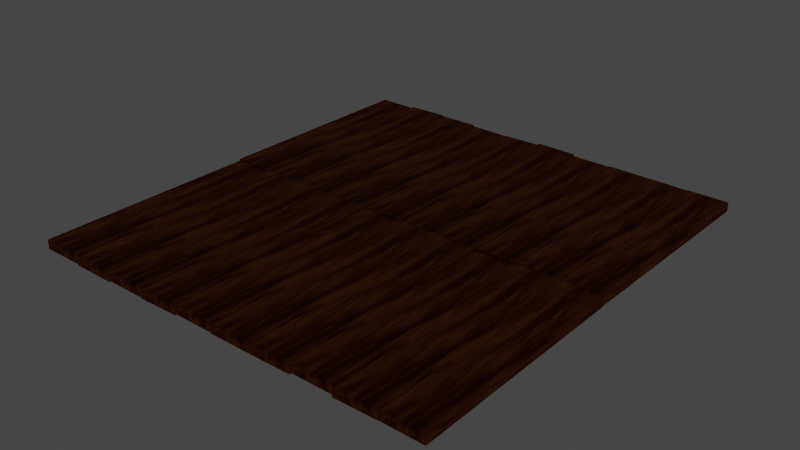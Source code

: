 # Source: drewno.blend  (saved by Blender 2.80.75; exported with 4.5.12 LTS)
import bpy
from mathutils import Matrix  # noqa: F401  (used for matrix-valued properties, if any)

bpy.ops.wm.read_factory_settings(use_empty=True)
scene = bpy.context.scene
scene.name = 'Scene'

# ---- collections
col_collection = bpy.data.collections.new('Collection'); scene.collection.children.link(col_collection)

# ---- materials (node trees are filled in below, after node groups)
mat_material_001 = bpy.data.materials.new('Material.001')

# ---- material node trees
mat_material_001.use_nodes = True; mat_material_001.node_tree.nodes.clear()
_N = mat_material_001.node_tree.nodes; _L = mat_material_001.node_tree.links
n0 = _N.new('ShaderNodeTexCoord'); n0.name = 'Texture Coordinate.001'; n0.location = (-1197, -577)
n1 = _N.new('ShaderNodeMapping'); n1.name = 'Mapping.001'; n1.location = (-987, -560)
n1.vector_type = 'VECTOR'
n1.inputs[3].default_value = (1.0, 0.1, 1.0)
n2 = _N.new('ShaderNodeTexNoise'); n2.name = 'Noise Texture'; n2.location = (-697, -622)
n2.inputs[2].default_value = 2.1
n3 = _N.new('ShaderNodeTexNoise'); n3.name = 'Noise Texture.001'; n3.location = (-470, -630)
n3.inputs[2].default_value = 2.0
n3.inputs[8].default_value = 1.45
n4 = _N.new('ShaderNodeTexNoise'); n4.name = 'Musgrave Texture.002'; n4.location = (330, 67)
n4.width = 150
n4.normalize = False
n4.inputs[2].default_value = 100.0
n4.inputs[3].default_value = 1.0
n4.inputs[4].default_value = 1.0
n4.inputs[5].default_value = 1.0
n5 = _N.new('ShaderNodeTexNoise'); n5.name = 'Musgrave Texture.001'; n5.location = (323, 382)
n5.width = 150
n5.normalize = False
n5.inputs[2].default_value = 50.0
n5.inputs[3].default_value = 0.0
n5.inputs[4].default_value = 1.0
n5.inputs[5].default_value = 1.0
n6 = _N.new('ShaderNodeTexNoise'); n6.name = 'Musgrave Texture'; n6.location = (156, 164)
n6.width = 150
n6.normalize = False
n6.inputs[2].default_value = 2.0
n6.inputs[3].default_value = 1.0
n6.inputs[4].default_value = 1.0
n6.inputs[5].default_value = 1.0
n7 = _N.new('ShaderNodeMix'); n7.name = 'Mix.001'; n7.location = (781, 105)
n7.data_type = 'RGBA'
n7.inputs[0].default_value = 0.7083
n8 = _N.new('ShaderNodeMapping'); n8.name = 'Mapping.004'; n8.location = (-472, -96)
n8.inputs[1].default_value = (0.0, 0.3, 0.0)
n9 = _N.new('ShaderNodeTexCoord'); n9.name = 'Texture Coordinate'; n9.location = (-1627, 218)
n10 = _N.new('ShaderNodeMapping'); n10.name = 'Mapping'; n10.location = (-1336, 178)
n10.inputs[3].default_value = (1.0, 0.1, 1.0)
n11 = _N.new('ShaderNodeVectorCurve'); n11.name = 'Vector Curves'; n11.location = (-990, 176)
_c = n11.mapping.curves[0]
while len(_c.points) > 2: _c.points.remove(_c.points[-1])
_c.points[0].location = (-1.0, -1.0); _c.points[0].handle_type = 'AUTO'
_c.points[1].location = (-0.25455, -0.4125); _c.points[1].handle_type = 'AUTO'
_p = _c.points.new(0.44545, 0.2875); _p.handle_type = 'AUTO'
_p = _c.points.new(1.0, 1.0); _p.handle_type = 'AUTO'
_c = n11.mapping.curves[1]
while len(_c.points) > 2: _c.points.remove(_c.points[-1])
_c.points[0].location = (-1.0, -1.0); _c.points[0].handle_type = 'AUTO'
_c.points[1].location = (-0.31818, -0.4); _c.points[1].handle_type = 'AUTO'
_p = _c.points.new(0.55455, 0.125); _p.handle_type = 'AUTO'
_p = _c.points.new(1.0, 1.0); _p.handle_type = 'AUTO'
n11.mapping.update()
n12 = _N.new('ShaderNodeMapping'); n12.name = 'Mapping.002'; n12.location = (-571, 256)
n12.inputs[1].default_value = (0.0, 5.0, 0.0)
n13 = _N.new('ShaderNodeMix'); n13.name = 'Mix.004'; n13.location = (1064, 715)
n13.data_type = 'RGBA'
n13.inputs[6].default_value = (0.08346, 0.03524, 0.01687, 1.0)
n13.inputs[7].default_value = (0.7476, 0.2793, 0.01908, 1.0)
n14 = _N.new('ShaderNodeMix'); n14.name = 'Mix.003'; n14.location = (872, 495)
n14.data_type = 'RGBA'
n14.blend_type = 'BURN'
n14.inputs[0].default_value = 0.1083
n15 = _N.new('ShaderNodeMix'); n15.name = 'Mix'; n15.location = (545, 435)
n15.data_type = 'RGBA'
n15.blend_type = 'OVERLAY'
n15.inputs[0].default_value = 1.0
n16 = _N.new('ShaderNodeMix'); n16.name = 'Mix.005'; n16.location = (1220, 628)
n16.data_type = 'RGBA'
n16.blend_type = 'BURN'
n16.inputs[0].default_value = 0.125
n17 = _N.new('ShaderNodeEmission'); n17.name = 'Emission Viewer'; n17.location = (1462, 646)
n17.label = 'Viewer'
n17.hide = True
n18 = _N.new('ShaderNodeOutputMaterial'); n18.name = 'Material Output'; n18.location = (2091, 489)
n19 = _N.new('ShaderNodeBsdfPrincipled'); n19.name = 'Principled BSDF'; n19.location = (1537, 524)
n19.distribution = 'GGX'
n19.subsurface_method = 'BURLEY'
n19.inputs[2].default_value = 0.7609
n19.inputs[3].default_value = 1.45
n19.inputs[13].default_value = 0.2174
n19.inputs[27].default_value = (0.0, 0.0, 0.0, 1.0)
n19.inputs[28].default_value = 1.0
n20 = _N.new('ShaderNodeObjectInfo'); n20.name = 'Object Info'; n20.location = (-466, 533)
n21 = _N.new('ShaderNodeMix'); n21.name = 'Mix.002'; n21.location = (-61, 396)
n21.data_type = 'RGBA'
n22 = _N.new('ShaderNodeVectorMath'); n22.name = 'Vector Math'; n22.location = (0, 0)
n22.operation = 'MINIMUM'
n22.inputs[1].default_value = (1.0, 1.0, 1.0)
_L.new(n10.outputs[0], n11.inputs[1])
_L.new(n6.outputs[0], n5.inputs[0])
_L.new(n6.outputs[0], n4.inputs[0])
_L.new(n5.outputs[0], n15.inputs[6])
_L.new(n4.outputs[0], n15.inputs[7])
_L.new(n0.outputs[3], n1.inputs[0])
_L.new(n2.outputs[1], n3.inputs[0])
_L.new(n15.outputs[2], n7.inputs[6])
_L.new(n3.outputs[0], n7.inputs[7])
_L.new(n9.outputs[3], n10.inputs[0])
_L.new(n11.outputs[0], n12.inputs[0])
_L.new(n12.outputs[0], n21.inputs[6])
_L.new(n11.outputs[0], n8.inputs[0])
_L.new(n21.outputs[2], n6.inputs[0])
_L.new(n8.outputs[0], n21.inputs[7])
_L.new(n7.outputs[2], n14.inputs[6])
_L.new(n7.outputs[2], n14.inputs[7])
_L.new(n14.outputs[2], n13.inputs[0])
_L.new(n13.outputs[2], n16.inputs[6])
_L.new(n14.outputs[2], n16.inputs[7])
_L.new(n16.outputs[2], n19.inputs[0])
_L.new(n19.outputs[0], n18.inputs[0])
_L.new(n20.outputs[5], n21.inputs[0])
_L.new(n22.outputs[0], n2.inputs[0])
_L.new(n1.outputs[0], n22.inputs[0])
n18.is_active_output = True

# ---- world
world_world = bpy.data.worlds.new('World'); scene.world = world_world
world_world.use_nodes = True; world_world.node_tree.nodes.clear()
_N = world_world.node_tree.nodes; _L = world_world.node_tree.links
n0 = _N.new('ShaderNodeOutputWorld'); n0.name = 'World Output'; n0.location = (300, 300)
n1 = _N.new('ShaderNodeBackground'); n1.name = 'Background'; n1.location = (10, 300)
n1.inputs[0].default_value = (0.05088, 0.05088, 0.05088, 1.0)
_L.new(n1.outputs[0], n0.inputs[0])
n0.is_active_output = True
world_world.color = (0.05088, 0.05088, 0.05088)
world_world.use_sun_shadow = False
world_world.sun_shadow_jitter_overblur = 0.0

# ---- meshes
me_cube = bpy.data.meshes.new('Cube')
me_cube.from_pydata([(1.0, 5.368, 0.2208), (1.0, 5.368, -0.2208), (1.0, -5.368, 0.2208), (1.0, -5.368, -0.2208), (-1.0, 5.368, 0.2208), (-1.0, 5.368, -0.2208), (-1.0, -5.368, 0.2208), (-1.0, -5.368, -0.2208)], [], [(0, 4, 6, 2), (3, 2, 6, 7), (7, 6, 4, 5), (5, 1, 3, 7), (1, 0, 2, 3), (5, 4, 0, 1)])
_uv = me_cube.uv_layers.new(name='UVMap')
_uv.uv.foreach_set('vector', [0.4397, 0.0, 0.6897, 0.0, 0.6897, 0.25, 0.4397, 0.25, 0.4397, 0.25, 0.6897, 0.25, 0.6897, 0.5, 0.4397, 0.5, 0.4397, 0.5, 0.6897, 0.5, 0.6897, 0.75, 0.4397, 0.75, 0.4397, 0.75, 0.6897, 0.75, 0.6897, 1.0, 0.4397, 1.0, 0.1897, 0.5, 0.4397, 0.5, 0.4397, 0.75, 0.1897, 0.75, 0.6897, 0.5, 0.9397, 0.5, 0.9397, 0.75, 0.6897, 0.75])
me_cube.materials.append(mat_material_001)
me_cube.use_remesh_preserve_volume = False
me_cube.use_remesh_preserve_attributes = False
me_cube.use_mirror_vertex_groups = False
me_cube.update()
me_cube_001 = bpy.data.meshes.new('Cube.001')
me_cube_001.from_pydata([(1.0, 5.368, 0.2208), (1.0, 5.368, -0.2208), (1.0, -5.368, 0.2208), (1.0, -5.368, -0.2208), (-1.0, 5.368, 0.2208), (-1.0, 5.368, -0.2208), (-1.0, -5.368, 0.2208), (-1.0, -5.368, -0.2208)], [], [(0, 4, 6, 2), (3, 2, 6, 7), (7, 6, 4, 5), (5, 1, 3, 7), (1, 0, 2, 3), (5, 4, 0, 1)])
_uv = me_cube_001.uv_layers.new(name='UVMap')
_uv.uv.foreach_set('vector', [0.375, 0.0, 0.625, 0.0, 0.625, 0.25, 0.375, 0.25, 0.375, 0.25, 0.625, 0.25, 0.625, 0.5, 0.375, 0.5, 0.375, 0.5, 0.625, 0.5, 0.625, 0.75, 0.375, 0.75, 0.375, 0.75, 0.625, 0.75, 0.625, 1.0, 0.375, 1.0, 0.125, 0.5, 0.375, 0.5, 0.375, 0.75, 0.125, 0.75, 0.625, 0.5, 0.875, 0.5, 0.875, 0.75, 0.625, 0.75])
me_cube_001.materials.append(mat_material_001)
me_cube_001.use_remesh_preserve_volume = False
me_cube_001.use_remesh_preserve_attributes = False
me_cube_001.use_mirror_vertex_groups = False
me_cube_001.update()
me_cube_002 = bpy.data.meshes.new('Cube.002')
me_cube_002.from_pydata([(1.0, 5.368, 0.2208), (1.0, 5.368, -0.2208), (1.0, -5.368, 0.2208), (1.0, -5.368, -0.2208), (-1.0, 5.368, 0.2208), (-1.0, 5.368, -0.2208), (-1.0, -5.368, 0.2208), (-1.0, -5.368, -0.2208)], [], [(0, 4, 6, 2), (3, 2, 6, 7), (7, 6, 4, 5), (5, 1, 3, 7), (1, 0, 2, 3), (5, 4, 0, 1)])
_uv = me_cube_002.uv_layers.new(name='UVMap')
_uv.uv.foreach_set('vector', [0.3822, 0.0, 0.6322, 0.0, 0.6322, 0.25, 0.3822, 0.25, 0.3822, 0.25, 0.6322, 0.25, 0.6322, 0.5, 0.3822, 0.5, 0.3822, 0.5, 0.6322, 0.5, 0.6322, 0.75, 0.3822, 0.75, 0.3822, 0.75, 0.6322, 0.75, 0.6322, 1.0, 0.3822, 1.0, 0.1322, 0.5, 0.3822, 0.5, 0.3822, 0.75, 0.1322, 0.75, 0.6322, 0.5, 0.8822, 0.5, 0.8822, 0.75, 0.6322, 0.75])
me_cube_002.materials.append(mat_material_001)
me_cube_002.use_remesh_preserve_volume = False
me_cube_002.use_remesh_preserve_attributes = False
me_cube_002.use_mirror_vertex_groups = False
me_cube_002.update()
me_cube_003 = bpy.data.meshes.new('Cube.003')
me_cube_003.from_pydata([(1.0, 5.368, 0.2208), (1.0, 5.368, -0.2208), (1.0, -5.368, 0.2208), (1.0, -5.368, -0.2208), (-1.0, 5.368, 0.2208), (-1.0, 5.368, -0.2208), (-1.0, -5.368, 0.2208), (-1.0, -5.368, -0.2208)], [], [(0, 4, 6, 2), (3, 2, 6, 7), (7, 6, 4, 5), (5, 1, 3, 7), (1, 0, 2, 3), (5, 4, 0, 1)])
_uv = me_cube_003.uv_layers.new(name='UVMap')
_uv.uv.foreach_set('vector', [0.3894, 0.0, 0.6394, 0.0, 0.6394, 0.25, 0.3894, 0.25, 0.3894, 0.25, 0.6394, 0.25, 0.6394, 0.5, 0.3894, 0.5, 0.3894, 0.5, 0.6394, 0.5, 0.6394, 0.75, 0.3894, 0.75, 0.3894, 0.75, 0.6394, 0.75, 0.6394, 1.0, 0.3894, 1.0, 0.1394, 0.5, 0.3894, 0.5, 0.3894, 0.75, 0.1394, 0.75, 0.6394, 0.5, 0.8894, 0.5, 0.8894, 0.75, 0.6394, 0.75])
me_cube_003.materials.append(mat_material_001)
me_cube_003.use_remesh_preserve_volume = False
me_cube_003.use_remesh_preserve_attributes = False
me_cube_003.use_mirror_vertex_groups = False
me_cube_003.update()
me_cube_004 = bpy.data.meshes.new('Cube.004')
me_cube_004.from_pydata([(1.0, 5.368, 0.2208), (1.0, 5.368, -0.2208), (1.0, -5.368, 0.2208), (1.0, -5.368, -0.2208), (-1.0, 5.368, 0.2208), (-1.0, 5.368, -0.2208), (-1.0, -5.368, 0.2208), (-1.0, -5.368, -0.2208)], [], [(0, 4, 6, 2), (3, 2, 6, 7), (7, 6, 4, 5), (5, 1, 3, 7), (1, 0, 2, 3), (5, 4, 0, 1)])
_uv = me_cube_004.uv_layers.new(name='UVMap')
_uv.uv.foreach_set('vector', [0.3966, 0.0, 0.6466, 0.0, 0.6466, 0.25, 0.3966, 0.25, 0.3966, 0.25, 0.6466, 0.25, 0.6466, 0.5, 0.3966, 0.5, 0.3966, 0.5, 0.6466, 0.5, 0.6466, 0.75, 0.3966, 0.75, 0.3966, 0.75, 0.6466, 0.75, 0.6466, 1.0, 0.3966, 1.0, 0.1466, 0.5, 0.3966, 0.5, 0.3966, 0.75, 0.1466, 0.75, 0.6466, 0.5, 0.8966, 0.5, 0.8966, 0.75, 0.6466, 0.75])
me_cube_004.materials.append(mat_material_001)
me_cube_004.use_remesh_preserve_volume = False
me_cube_004.use_remesh_preserve_attributes = False
me_cube_004.use_mirror_vertex_groups = False
me_cube_004.update()
me_cube_005 = bpy.data.meshes.new('Cube.005')
me_cube_005.from_pydata([(1.0, 5.368, 0.2208), (1.0, 5.368, -0.2208), (1.0, -5.368, 0.2208), (1.0, -5.368, -0.2208), (-1.0, 5.368, 0.2208), (-1.0, 5.368, -0.2208), (-1.0, -5.368, 0.2208), (-1.0, -5.368, -0.2208)], [], [(0, 4, 6, 2), (3, 2, 6, 7), (7, 6, 4, 5), (5, 1, 3, 7), (1, 0, 2, 3), (5, 4, 0, 1)])
_uv = me_cube_005.uv_layers.new(name='UVMap')
_uv.uv.foreach_set('vector', [0.4038, 0.0, 0.6538, 0.0, 0.6538, 0.25, 0.4038, 0.25, 0.4038, 0.25, 0.6538, 0.25, 0.6538, 0.5, 0.4038, 0.5, 0.4038, 0.5, 0.6538, 0.5, 0.6538, 0.75, 0.4038, 0.75, 0.4038, 0.75, 0.6538, 0.75, 0.6538, 1.0, 0.4038, 1.0, 0.1538, 0.5, 0.4038, 0.5, 0.4038, 0.75, 0.1538, 0.75, 0.6538, 0.5, 0.9038, 0.5, 0.9038, 0.75, 0.6538, 0.75])
me_cube_005.materials.append(mat_material_001)
me_cube_005.use_remesh_preserve_volume = False
me_cube_005.use_remesh_preserve_attributes = False
me_cube_005.use_mirror_vertex_groups = False
me_cube_005.update()
me_cube_006 = bpy.data.meshes.new('Cube.006')
me_cube_006.from_pydata([(1.0, 5.368, 0.2208), (1.0, 5.368, -0.2208), (1.0, -5.368, 0.2208), (1.0, -5.368, -0.2208), (-1.0, 5.368, 0.2208), (-1.0, 5.368, -0.2208), (-1.0, -5.368, 0.2208), (-1.0, -5.368, -0.2208)], [], [(0, 4, 6, 2), (3, 2, 6, 7), (7, 6, 4, 5), (5, 1, 3, 7), (1, 0, 2, 3), (5, 4, 0, 1)])
_uv = me_cube_006.uv_layers.new(name='UVMap')
_uv.uv.foreach_set('vector', [0.411, 0.0, 0.661, 0.0, 0.661, 0.25, 0.411, 0.25, 0.411, 0.25, 0.661, 0.25, 0.661, 0.5, 0.411, 0.5, 0.411, 0.5, 0.661, 0.5, 0.661, 0.75, 0.411, 0.75, 0.411, 0.75, 0.661, 0.75, 0.661, 1.0, 0.411, 1.0, 0.161, 0.5, 0.411, 0.5, 0.411, 0.75, 0.161, 0.75, 0.661, 0.5, 0.911, 0.5, 0.911, 0.75, 0.661, 0.75])
me_cube_006.materials.append(mat_material_001)
me_cube_006.use_remesh_preserve_volume = False
me_cube_006.use_remesh_preserve_attributes = False
me_cube_006.use_mirror_vertex_groups = False
me_cube_006.update()
me_cube_007 = bpy.data.meshes.new('Cube.007')
me_cube_007.from_pydata([(1.0, 5.368, 0.2208), (1.0, 5.368, -0.2208), (1.0, -5.368, 0.2208), (1.0, -5.368, -0.2208), (-1.0, 5.368, 0.2208), (-1.0, 5.368, -0.2208), (-1.0, -5.368, 0.2208), (-1.0, -5.368, -0.2208)], [], [(0, 4, 6, 2), (3, 2, 6, 7), (7, 6, 4, 5), (5, 1, 3, 7), (1, 0, 2, 3), (5, 4, 0, 1)])
_uv = me_cube_007.uv_layers.new(name='UVMap')
_uv.uv.foreach_set('vector', [0.4182, 0.0, 0.6682, 0.0, 0.6682, 0.25, 0.4182, 0.25, 0.4182, 0.25, 0.6682, 0.25, 0.6682, 0.5, 0.4182, 0.5, 0.4182, 0.5, 0.6682, 0.5, 0.6682, 0.75, 0.4182, 0.75, 0.4182, 0.75, 0.6682, 0.75, 0.6682, 1.0, 0.4182, 1.0, 0.1682, 0.5, 0.4182, 0.5, 0.4182, 0.75, 0.1682, 0.75, 0.6682, 0.5, 0.9182, 0.5, 0.9182, 0.75, 0.6682, 0.75])
me_cube_007.materials.append(mat_material_001)
me_cube_007.use_remesh_preserve_volume = False
me_cube_007.use_remesh_preserve_attributes = False
me_cube_007.use_mirror_vertex_groups = False
me_cube_007.update()
me_cube_008 = bpy.data.meshes.new('Cube.008')
me_cube_008.from_pydata([(1.0, 5.368, 0.2208), (1.0, 5.368, -0.2208), (1.0, -5.368, 0.2208), (1.0, -5.368, -0.2208), (-1.0, 5.368, 0.2208), (-1.0, 5.368, -0.2208), (-1.0, -5.368, 0.2208), (-1.0, -5.368, -0.2208)], [], [(0, 4, 6, 2), (3, 2, 6, 7), (7, 6, 4, 5), (5, 1, 3, 7), (1, 0, 2, 3), (5, 4, 0, 1)])
_uv = me_cube_008.uv_layers.new(name='UVMap')
_uv.uv.foreach_set('vector', [0.4254, 0.0, 0.6754, 0.0, 0.6754, 0.25, 0.4254, 0.25, 0.4254, 0.25, 0.6754, 0.25, 0.6754, 0.5, 0.4254, 0.5, 0.4254, 0.5, 0.6754, 0.5, 0.6754, 0.75, 0.4254, 0.75, 0.4254, 0.75, 0.6754, 0.75, 0.6754, 1.0, 0.4254, 1.0, 0.1754, 0.5, 0.4254, 0.5, 0.4254, 0.75, 0.1754, 0.75, 0.6754, 0.5, 0.9254, 0.5, 0.9254, 0.75, 0.6754, 0.75])
me_cube_008.materials.append(mat_material_001)
me_cube_008.use_remesh_preserve_volume = False
me_cube_008.use_remesh_preserve_attributes = False
me_cube_008.use_mirror_vertex_groups = False
me_cube_008.update()
me_cube_009 = bpy.data.meshes.new('Cube.009')
me_cube_009.from_pydata([(1.0, 5.368, 0.2208), (1.0, 5.368, -0.2208), (1.0, -5.368, 0.2208), (1.0, -5.368, -0.2208), (-1.0, 5.368, 0.2208), (-1.0, 5.368, -0.2208), (-1.0, -5.368, 0.2208), (-1.0, -5.368, -0.2208)], [], [(0, 4, 6, 2), (3, 2, 6, 7), (7, 6, 4, 5), (5, 1, 3, 7), (1, 0, 2, 3), (5, 4, 0, 1)])
_uv = me_cube_009.uv_layers.new(name='UVMap')
_uv.uv.foreach_set('vector', [0.4326, 0.0, 0.6826, 0.0, 0.6826, 0.25, 0.4326, 0.25, 0.4326, 0.25, 0.6826, 0.25, 0.6826, 0.5, 0.4326, 0.5, 0.4326, 0.5, 0.6826, 0.5, 0.6826, 0.75, 0.4326, 0.75, 0.4326, 0.75, 0.6826, 0.75, 0.6826, 1.0, 0.4326, 1.0, 0.1826, 0.5, 0.4326, 0.5, 0.4326, 0.75, 0.1826, 0.75, 0.6826, 0.5, 0.9326, 0.5, 0.9326, 0.75, 0.6826, 0.75])
me_cube_009.materials.append(mat_material_001)
me_cube_009.use_remesh_preserve_volume = False
me_cube_009.use_remesh_preserve_attributes = False
me_cube_009.use_mirror_vertex_groups = False
me_cube_009.update()
me_cube_010 = bpy.data.meshes.new('Cube.010')
me_cube_010.from_pydata([(1.0, 5.368, 0.2208), (1.0, 5.368, -0.2208), (1.0, -5.368, 0.2208), (1.0, -5.368, -0.2208), (-1.0, 5.368, 0.2208), (-1.0, 5.368, -0.2208), (-1.0, -5.368, 0.2208), (-1.0, -5.368, -0.2208)], [], [(0, 4, 6, 2), (3, 2, 6, 7), (7, 6, 4, 5), (5, 1, 3, 7), (1, 0, 2, 3), (5, 4, 0, 1)])
_uv = me_cube_010.uv_layers.new(name='UVMap')
_uv.uv.foreach_set('vector', [0.4397, 0.0, 0.6897, 0.0, 0.6897, 0.25, 0.4397, 0.25, 0.4397, 0.25, 0.6897, 0.25, 0.6897, 0.5, 0.4397, 0.5, 0.4397, 0.5, 0.6897, 0.5, 0.6897, 0.75, 0.4397, 0.75, 0.4397, 0.75, 0.6897, 0.75, 0.6897, 1.0, 0.4397, 1.0, 0.1897, 0.5, 0.4397, 0.5, 0.4397, 0.75, 0.1897, 0.75, 0.6897, 0.5, 0.9397, 0.5, 0.9397, 0.75, 0.6897, 0.75])
me_cube_010.materials.append(mat_material_001)
me_cube_010.use_remesh_preserve_volume = False
me_cube_010.use_remesh_preserve_attributes = False
me_cube_010.use_mirror_vertex_groups = False
me_cube_010.update()
me_cube_011 = bpy.data.meshes.new('Cube.011')
me_cube_011.from_pydata([(1.0, 5.368, 0.2208), (1.0, 5.368, -0.2208), (1.0, -5.368, 0.2208), (1.0, -5.368, -0.2208), (-1.0, 5.368, 0.2208), (-1.0, 5.368, -0.2208), (-1.0, -5.368, 0.2208), (-1.0, -5.368, -0.2208)], [], [(0, 4, 6, 2), (3, 2, 6, 7), (7, 6, 4, 5), (5, 1, 3, 7), (1, 0, 2, 3), (5, 4, 0, 1)])
_uv = me_cube_011.uv_layers.new(name='UVMap')
_uv.uv.foreach_set('vector', [0.375, 0.0, 0.625, 0.0, 0.625, 0.25, 0.375, 0.25, 0.375, 0.25, 0.625, 0.25, 0.625, 0.5, 0.375, 0.5, 0.375, 0.5, 0.625, 0.5, 0.625, 0.75, 0.375, 0.75, 0.375, 0.75, 0.625, 0.75, 0.625, 1.0, 0.375, 1.0, 0.125, 0.5, 0.375, 0.5, 0.375, 0.75, 0.125, 0.75, 0.625, 0.5, 0.875, 0.5, 0.875, 0.75, 0.625, 0.75])
me_cube_011.materials.append(mat_material_001)
me_cube_011.use_remesh_preserve_volume = False
me_cube_011.use_remesh_preserve_attributes = False
me_cube_011.use_mirror_vertex_groups = False
me_cube_011.update()
me_cube_012 = bpy.data.meshes.new('Cube.012')
me_cube_012.from_pydata([(1.0, 5.368, 0.2208), (1.0, 5.368, -0.2208), (1.0, -5.368, 0.2208), (1.0, -5.368, -0.2208), (-1.0, 5.368, 0.2208), (-1.0, 5.368, -0.2208), (-1.0, -5.368, 0.2208), (-1.0, -5.368, -0.2208)], [], [(0, 4, 6, 2), (3, 2, 6, 7), (7, 6, 4, 5), (5, 1, 3, 7), (1, 0, 2, 3), (5, 4, 0, 1)])
_uv = me_cube_012.uv_layers.new(name='UVMap')
_uv.uv.foreach_set('vector', [0.3822, 0.0, 0.6322, 0.0, 0.6322, 0.25, 0.3822, 0.25, 0.3822, 0.25, 0.6322, 0.25, 0.6322, 0.5, 0.3822, 0.5, 0.3822, 0.5, 0.6322, 0.5, 0.6322, 0.75, 0.3822, 0.75, 0.3822, 0.75, 0.6322, 0.75, 0.6322, 1.0, 0.3822, 1.0, 0.1322, 0.5, 0.3822, 0.5, 0.3822, 0.75, 0.1322, 0.75, 0.6322, 0.5, 0.8822, 0.5, 0.8822, 0.75, 0.6322, 0.75])
me_cube_012.materials.append(mat_material_001)
me_cube_012.use_remesh_preserve_volume = False
me_cube_012.use_remesh_preserve_attributes = False
me_cube_012.use_mirror_vertex_groups = False
me_cube_012.update()
me_cube_013 = bpy.data.meshes.new('Cube.013')
me_cube_013.from_pydata([(1.0, 5.368, 0.2208), (1.0, 5.368, -0.2208), (1.0, -5.368, 0.2208), (1.0, -5.368, -0.2208), (-1.0, 5.368, 0.2208), (-1.0, 5.368, -0.2208), (-1.0, -5.368, 0.2208), (-1.0, -5.368, -0.2208)], [], [(0, 4, 6, 2), (3, 2, 6, 7), (7, 6, 4, 5), (5, 1, 3, 7), (1, 0, 2, 3), (5, 4, 0, 1)])
_uv = me_cube_013.uv_layers.new(name='UVMap')
_uv.uv.foreach_set('vector', [0.3894, 0.0, 0.6394, 0.0, 0.6394, 0.25, 0.3894, 0.25, 0.3894, 0.25, 0.6394, 0.25, 0.6394, 0.5, 0.3894, 0.5, 0.3894, 0.5, 0.6394, 0.5, 0.6394, 0.75, 0.3894, 0.75, 0.3894, 0.75, 0.6394, 0.75, 0.6394, 1.0, 0.3894, 1.0, 0.1394, 0.5, 0.3894, 0.5, 0.3894, 0.75, 0.1394, 0.75, 0.6394, 0.5, 0.8894, 0.5, 0.8894, 0.75, 0.6394, 0.75])
me_cube_013.materials.append(mat_material_001)
me_cube_013.use_remesh_preserve_volume = False
me_cube_013.use_remesh_preserve_attributes = False
me_cube_013.use_mirror_vertex_groups = False
me_cube_013.update()
me_cube_014 = bpy.data.meshes.new('Cube.014')
me_cube_014.from_pydata([(1.0, 5.368, 0.2208), (1.0, 5.368, -0.2208), (1.0, -5.368, 0.2208), (1.0, -5.368, -0.2208), (-1.0, 5.368, 0.2208), (-1.0, 5.368, -0.2208), (-1.0, -5.368, 0.2208), (-1.0, -5.368, -0.2208)], [], [(0, 4, 6, 2), (3, 2, 6, 7), (7, 6, 4, 5), (5, 1, 3, 7), (1, 0, 2, 3), (5, 4, 0, 1)])
_uv = me_cube_014.uv_layers.new(name='UVMap')
_uv.uv.foreach_set('vector', [0.3966, 0.0, 0.6466, 0.0, 0.6466, 0.25, 0.3966, 0.25, 0.3966, 0.25, 0.6466, 0.25, 0.6466, 0.5, 0.3966, 0.5, 0.3966, 0.5, 0.6466, 0.5, 0.6466, 0.75, 0.3966, 0.75, 0.3966, 0.75, 0.6466, 0.75, 0.6466, 1.0, 0.3966, 1.0, 0.1466, 0.5, 0.3966, 0.5, 0.3966, 0.75, 0.1466, 0.75, 0.6466, 0.5, 0.8966, 0.5, 0.8966, 0.75, 0.6466, 0.75])
me_cube_014.materials.append(mat_material_001)
me_cube_014.use_remesh_preserve_volume = False
me_cube_014.use_remesh_preserve_attributes = False
me_cube_014.use_mirror_vertex_groups = False
me_cube_014.update()
me_cube_015 = bpy.data.meshes.new('Cube.015')
me_cube_015.from_pydata([(1.0, 5.368, 0.2208), (1.0, 5.368, -0.2208), (1.0, -5.368, 0.2208), (1.0, -5.368, -0.2208), (-1.0, 5.368, 0.2208), (-1.0, 5.368, -0.2208), (-1.0, -5.368, 0.2208), (-1.0, -5.368, -0.2208)], [], [(0, 4, 6, 2), (3, 2, 6, 7), (7, 6, 4, 5), (5, 1, 3, 7), (1, 0, 2, 3), (5, 4, 0, 1)])
_uv = me_cube_015.uv_layers.new(name='UVMap')
_uv.uv.foreach_set('vector', [0.4038, 0.0, 0.6538, 0.0, 0.6538, 0.25, 0.4038, 0.25, 0.4038, 0.25, 0.6538, 0.25, 0.6538, 0.5, 0.4038, 0.5, 0.4038, 0.5, 0.6538, 0.5, 0.6538, 0.75, 0.4038, 0.75, 0.4038, 0.75, 0.6538, 0.75, 0.6538, 1.0, 0.4038, 1.0, 0.1538, 0.5, 0.4038, 0.5, 0.4038, 0.75, 0.1538, 0.75, 0.6538, 0.5, 0.9038, 0.5, 0.9038, 0.75, 0.6538, 0.75])
me_cube_015.materials.append(mat_material_001)
me_cube_015.use_remesh_preserve_volume = False
me_cube_015.use_remesh_preserve_attributes = False
me_cube_015.use_mirror_vertex_groups = False
me_cube_015.update()
me_cube_016 = bpy.data.meshes.new('Cube.016')
me_cube_016.from_pydata([(1.0, 5.368, 0.2208), (1.0, 5.368, -0.2208), (1.0, -5.368, 0.2208), (1.0, -5.368, -0.2208), (-1.0, 5.368, 0.2208), (-1.0, 5.368, -0.2208), (-1.0, -5.368, 0.2208), (-1.0, -5.368, -0.2208)], [], [(0, 4, 6, 2), (3, 2, 6, 7), (7, 6, 4, 5), (5, 1, 3, 7), (1, 0, 2, 3), (5, 4, 0, 1)])
_uv = me_cube_016.uv_layers.new(name='UVMap')
_uv.uv.foreach_set('vector', [0.411, 0.0, 0.661, 0.0, 0.661, 0.25, 0.411, 0.25, 0.411, 0.25, 0.661, 0.25, 0.661, 0.5, 0.411, 0.5, 0.411, 0.5, 0.661, 0.5, 0.661, 0.75, 0.411, 0.75, 0.411, 0.75, 0.661, 0.75, 0.661, 1.0, 0.411, 1.0, 0.161, 0.5, 0.411, 0.5, 0.411, 0.75, 0.161, 0.75, 0.661, 0.5, 0.911, 0.5, 0.911, 0.75, 0.661, 0.75])
me_cube_016.materials.append(mat_material_001)
me_cube_016.use_remesh_preserve_volume = False
me_cube_016.use_remesh_preserve_attributes = False
me_cube_016.use_mirror_vertex_groups = False
me_cube_016.update()
me_cube_017 = bpy.data.meshes.new('Cube.017')
me_cube_017.from_pydata([(1.0, 5.368, 0.2208), (1.0, 5.368, -0.2208), (1.0, -5.368, 0.2208), (1.0, -5.368, -0.2208), (-1.0, 5.368, 0.2208), (-1.0, 5.368, -0.2208), (-1.0, -5.368, 0.2208), (-1.0, -5.368, -0.2208)], [], [(0, 4, 6, 2), (3, 2, 6, 7), (7, 6, 4, 5), (5, 1, 3, 7), (1, 0, 2, 3), (5, 4, 0, 1)])
_uv = me_cube_017.uv_layers.new(name='UVMap')
_uv.uv.foreach_set('vector', [0.4182, 0.0, 0.6682, 0.0, 0.6682, 0.25, 0.4182, 0.25, 0.4182, 0.25, 0.6682, 0.25, 0.6682, 0.5, 0.4182, 0.5, 0.4182, 0.5, 0.6682, 0.5, 0.6682, 0.75, 0.4182, 0.75, 0.4182, 0.75, 0.6682, 0.75, 0.6682, 1.0, 0.4182, 1.0, 0.1682, 0.5, 0.4182, 0.5, 0.4182, 0.75, 0.1682, 0.75, 0.6682, 0.5, 0.9182, 0.5, 0.9182, 0.75, 0.6682, 0.75])
me_cube_017.materials.append(mat_material_001)
me_cube_017.use_remesh_preserve_volume = False
me_cube_017.use_remesh_preserve_attributes = False
me_cube_017.use_mirror_vertex_groups = False
me_cube_017.update()
me_cube_018 = bpy.data.meshes.new('Cube.018')
me_cube_018.from_pydata([(1.0, 5.368, 0.2208), (1.0, 5.368, -0.2208), (1.0, -5.368, 0.2208), (1.0, -5.368, -0.2208), (-1.0, 5.368, 0.2208), (-1.0, 5.368, -0.2208), (-1.0, -5.368, 0.2208), (-1.0, -5.368, -0.2208)], [], [(0, 4, 6, 2), (3, 2, 6, 7), (7, 6, 4, 5), (5, 1, 3, 7), (1, 0, 2, 3), (5, 4, 0, 1)])
_uv = me_cube_018.uv_layers.new(name='UVMap')
_uv.uv.foreach_set('vector', [0.4254, 0.0, 0.6754, 0.0, 0.6754, 0.25, 0.4254, 0.25, 0.4254, 0.25, 0.6754, 0.25, 0.6754, 0.5, 0.4254, 0.5, 0.4254, 0.5, 0.6754, 0.5, 0.6754, 0.75, 0.4254, 0.75, 0.4254, 0.75, 0.6754, 0.75, 0.6754, 1.0, 0.4254, 1.0, 0.1754, 0.5, 0.4254, 0.5, 0.4254, 0.75, 0.1754, 0.75, 0.6754, 0.5, 0.9254, 0.5, 0.9254, 0.75, 0.6754, 0.75])
me_cube_018.materials.append(mat_material_001)
me_cube_018.use_remesh_preserve_volume = False
me_cube_018.use_remesh_preserve_attributes = False
me_cube_018.use_mirror_vertex_groups = False
me_cube_018.update()
me_cube_019 = bpy.data.meshes.new('Cube.019')
me_cube_019.from_pydata([(1.0, 5.368, 0.2208), (1.0, 5.368, -0.2208), (1.0, -5.368, 0.2208), (1.0, -5.368, -0.2208), (-1.0, 5.368, 0.2208), (-1.0, 5.368, -0.2208), (-1.0, -5.368, 0.2208), (-1.0, -5.368, -0.2208)], [], [(0, 4, 6, 2), (3, 2, 6, 7), (7, 6, 4, 5), (5, 1, 3, 7), (1, 0, 2, 3), (5, 4, 0, 1)])
_uv = me_cube_019.uv_layers.new(name='UVMap')
_uv.uv.foreach_set('vector', [0.4326, 0.0, 0.6826, 0.0, 0.6826, 0.25, 0.4326, 0.25, 0.4326, 0.25, 0.6826, 0.25, 0.6826, 0.5, 0.4326, 0.5, 0.4326, 0.5, 0.6826, 0.5, 0.6826, 0.75, 0.4326, 0.75, 0.4326, 0.75, 0.6826, 0.75, 0.6826, 1.0, 0.4326, 1.0, 0.1826, 0.5, 0.4326, 0.5, 0.4326, 0.75, 0.1826, 0.75, 0.6826, 0.5, 0.9326, 0.5, 0.9326, 0.75, 0.6826, 0.75])
me_cube_019.materials.append(mat_material_001)
me_cube_019.use_remesh_preserve_volume = False
me_cube_019.use_remesh_preserve_attributes = False
me_cube_019.use_mirror_vertex_groups = False
me_cube_019.update()

# ---- objects
ob_cube = bpy.data.objects.new('Cube', me_cube)
ob_cube_001 = bpy.data.objects.new('Cube.001', me_cube_001)
ob_cube_002 = bpy.data.objects.new('Cube.002', me_cube_002)
ob_cube_003 = bpy.data.objects.new('Cube.003', me_cube_003)
ob_cube_004 = bpy.data.objects.new('Cube.004', me_cube_004)
ob_cube_005 = bpy.data.objects.new('Cube.005', me_cube_005)
ob_cube_006 = bpy.data.objects.new('Cube.006', me_cube_006)
ob_cube_007 = bpy.data.objects.new('Cube.007', me_cube_007)
ob_cube_008 = bpy.data.objects.new('Cube.008', me_cube_008)
ob_cube_009 = bpy.data.objects.new('Cube.009', me_cube_009)
ob_cube_010 = bpy.data.objects.new('Cube.010', me_cube_010)
ob_cube_011 = bpy.data.objects.new('Cube.011', me_cube_011)
ob_cube_012 = bpy.data.objects.new('Cube.012', me_cube_012)
ob_cube_013 = bpy.data.objects.new('Cube.013', me_cube_013)
ob_cube_014 = bpy.data.objects.new('Cube.014', me_cube_014)
ob_cube_015 = bpy.data.objects.new('Cube.015', me_cube_015)
ob_cube_016 = bpy.data.objects.new('Cube.016', me_cube_016)
ob_cube_017 = bpy.data.objects.new('Cube.017', me_cube_017)
ob_cube_018 = bpy.data.objects.new('Cube.018', me_cube_018)
ob_cube_019 = bpy.data.objects.new('Cube.019', me_cube_019)

# ---- transforms, parenting, visibility, modifiers, constraints
ob_cube.location = (18.0, 10.74, 0.0)
ob_cube.rotation_euler = (-0.008415, 0.0003936, 0.0)
ob_cube.lock_rotations_4d = False
ob_cube.empty_display_type = 'ARROWS'
ob_cube.lineart.crease_threshold = 0.0
ob_cube_001.location = (0.0, 0.0, 0.0)
ob_cube_001.rotation_euler = (-0.007615, 0.008929, 0.0)
ob_cube_001.lock_rotations_4d = False
ob_cube_001.empty_display_type = 'ARROWS'
ob_cube_001.lineart.crease_threshold = 0.0
ob_cube_002.location = (2.0, 0.0, 0.0)
ob_cube_002.rotation_euler = (0.008023, 0.01392, 0.0)
ob_cube_002.lock_rotations_4d = False
ob_cube_002.empty_display_type = 'ARROWS'
ob_cube_002.lineart.crease_threshold = 0.0
ob_cube_003.location = (4.0, 0.0, 0.0)
ob_cube_003.rotation_euler = (-0.0008025, 0.01275, 0.0)
ob_cube_003.lock_rotations_4d = False
ob_cube_003.empty_display_type = 'ARROWS'
ob_cube_003.lineart.crease_threshold = 0.0
ob_cube_004.location = (6.0, 0.0, 0.0)
ob_cube_004.rotation_euler = (0.00587, -0.01741, 0.0)
ob_cube_004.lock_rotations_4d = False
ob_cube_004.empty_display_type = 'ARROWS'
ob_cube_004.lineart.crease_threshold = 0.0
ob_cube_005.location = (8.0, 0.0, 0.0)
ob_cube_005.rotation_euler = (-0.009124, 0.01632, 0.0)
ob_cube_005.lock_rotations_4d = False
ob_cube_005.empty_display_type = 'ARROWS'
ob_cube_005.lineart.crease_threshold = 0.0
ob_cube_006.location = (10.0, 0.0, 0.0)
ob_cube_006.rotation_euler = (0.00179, 0.00721, 0.0)
ob_cube_006.lock_rotations_4d = False
ob_cube_006.empty_display_type = 'ARROWS'
ob_cube_006.lineart.crease_threshold = 0.0
ob_cube_007.location = (12.0, 0.0, 0.0)
ob_cube_007.rotation_euler = (0.003361, -0.004018, 0.0)
ob_cube_007.lock_rotations_4d = False
ob_cube_007.empty_display_type = 'ARROWS'
ob_cube_007.lineart.crease_threshold = 0.0
ob_cube_008.location = (14.0, 0.0, 0.0)
ob_cube_008.rotation_euler = (-0.01432, 0.008992, 0.0)
ob_cube_008.lock_rotations_4d = False
ob_cube_008.empty_display_type = 'ARROWS'
ob_cube_008.lineart.crease_threshold = 0.0
ob_cube_009.location = (16.0, 0.0, 0.0)
ob_cube_009.rotation_euler = (0.007166, -0.007832, 0.0)
ob_cube_009.lock_rotations_4d = False
ob_cube_009.empty_display_type = 'ARROWS'
ob_cube_009.lineart.crease_threshold = 0.0
ob_cube_010.location = (18.0, 0.0, 0.0)
ob_cube_010.rotation_euler = (0.005594, 0.01732, 0.0)
ob_cube_010.lock_rotations_4d = False
ob_cube_010.empty_display_type = 'ARROWS'
ob_cube_010.lineart.crease_threshold = 0.0
ob_cube_011.location = (0.0, 10.74, 0.0)
ob_cube_011.rotation_euler = (-0.00897, 0.00808, 0.0)
ob_cube_011.lock_rotations_4d = False
ob_cube_011.empty_display_type = 'ARROWS'
ob_cube_011.lineart.crease_threshold = 0.0
ob_cube_012.location = (2.0, 10.74, 0.0)
ob_cube_012.rotation_euler = (0.0069, -0.01587, 0.0)
ob_cube_012.lock_rotations_4d = False
ob_cube_012.empty_display_type = 'ARROWS'
ob_cube_012.lineart.crease_threshold = 0.0
ob_cube_013.location = (4.0, 10.74, 0.0)
ob_cube_013.rotation_euler = (0.002651, -0.003798, 0.0)
ob_cube_013.lock_rotations_4d = False
ob_cube_013.empty_display_type = 'ARROWS'
ob_cube_013.lineart.crease_threshold = 0.0
ob_cube_014.location = (6.0, 10.74, 0.0)
ob_cube_014.rotation_euler = (-0.0101, 0.0105, 0.0)
ob_cube_014.lock_rotations_4d = False
ob_cube_014.empty_display_type = 'ARROWS'
ob_cube_014.lineart.crease_threshold = 0.0
ob_cube_015.location = (8.0, 10.74, 0.0)
ob_cube_015.rotation_euler = (-0.005226, -0.01116, 0.0)
ob_cube_015.lock_rotations_4d = False
ob_cube_015.empty_display_type = 'ARROWS'
ob_cube_015.lineart.crease_threshold = 0.0
ob_cube_016.location = (10.0, 10.74, 0.0)
ob_cube_016.rotation_euler = (0.01181, 0.01461, 0.0)
ob_cube_016.lock_rotations_4d = False
ob_cube_016.empty_display_type = 'ARROWS'
ob_cube_016.lineart.crease_threshold = 0.0
ob_cube_017.location = (12.0, 10.74, 0.0)
ob_cube_017.rotation_euler = (-0.008703, 0.003379, 0.0)
ob_cube_017.lock_rotations_4d = False
ob_cube_017.empty_display_type = 'ARROWS'
ob_cube_017.lineart.crease_threshold = 0.0
ob_cube_018.location = (14.0, 10.74, 0.0)
ob_cube_018.rotation_euler = (-0.004986, 0.01179, 0.0)
ob_cube_018.lock_rotations_4d = False
ob_cube_018.empty_display_type = 'ARROWS'
ob_cube_018.lineart.crease_threshold = 0.0
ob_cube_019.location = (16.0, 10.74, 0.0)
ob_cube_019.rotation_euler = (-0.009071, 0.01582, 0.0)
ob_cube_019.lock_rotations_4d = False
ob_cube_019.empty_display_type = 'ARROWS'
ob_cube_019.lineart.crease_threshold = 0.0

# ---- collection membership
col_collection.objects.link(ob_cube)
col_collection.objects.link(ob_cube_001)
col_collection.objects.link(ob_cube_002)
col_collection.objects.link(ob_cube_003)
col_collection.objects.link(ob_cube_004)
col_collection.objects.link(ob_cube_005)
col_collection.objects.link(ob_cube_006)
col_collection.objects.link(ob_cube_007)
col_collection.objects.link(ob_cube_008)
col_collection.objects.link(ob_cube_009)
col_collection.objects.link(ob_cube_010)
col_collection.objects.link(ob_cube_011)
col_collection.objects.link(ob_cube_012)
col_collection.objects.link(ob_cube_013)
col_collection.objects.link(ob_cube_014)
col_collection.objects.link(ob_cube_015)
col_collection.objects.link(ob_cube_016)
col_collection.objects.link(ob_cube_017)
col_collection.objects.link(ob_cube_018)
col_collection.objects.link(ob_cube_019)

# ---- scene / render settings (as saved in the file)
scene.frame_start = 1; scene.frame_end = 250; scene.frame_set(1)
scene.render.engine = 'CYCLES'
scene.cycles.use_denoising = False
scene.cycles.samples = 128
scene.cycles.sampling_pattern = 'TABULATED_SOBOL'
scene.cycles.use_adaptive_sampling = False
scene.cycles.use_light_tree = False
scene.view_settings.view_transform = 'Filmic'
bpy.context.view_layer.update()

# ---- added for rendering (the .blend has no active camera): camera
cam_auto = bpy.data.cameras.new('AutoCamera')
cam_auto.lens = 50.0
cam_auto.sensor_width = 36.0
cam_auto.clip_end = 1000.0
ob_auto_camera = bpy.data.objects.new('AutoCamera', cam_auto)
scene.collection.objects.link(ob_auto_camera)
ob_auto_camera.location = (36.164, -27.2278, 21.7305)
ob_auto_camera.rotation_euler = (1.09748, -7.21219e-08, 0.694738)
scene.camera = ob_auto_camera
bpy.context.view_layer.update()
